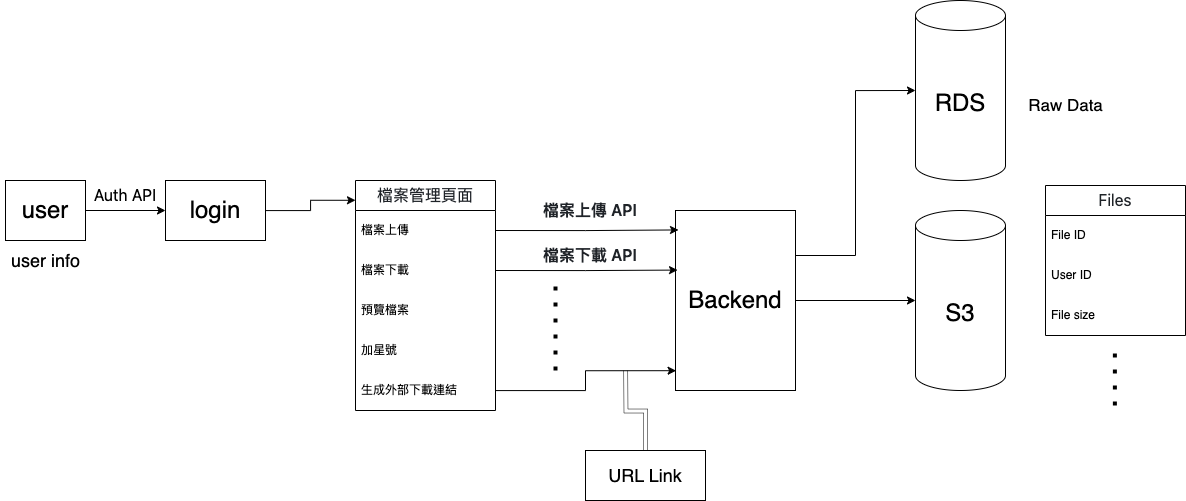

The diagram above was exported from draw.io. Its source (the exported page's mxGraphModel, read from the mxfile embedded in the PNG):
<mxGraphModel dx="1468" dy="903" grid="1" gridSize="10" guides="1" tooltips="1" connect="1" arrows="1" fold="1" page="1" pageScale="1" pageWidth="827" pageHeight="1169" math="0" shadow="0">
  <root>
    <mxCell id="0" />
    <mxCell id="1" parent="0" />
    <mxCell id="ZIB-EXQ5U285YZ8-AnGH-3" value="" style="edgeStyle=orthogonalEdgeStyle;rounded=0;orthogonalLoop=1;jettySize=auto;html=1;" parent="1" source="ZIB-EXQ5U285YZ8-AnGH-1" target="ZIB-EXQ5U285YZ8-AnGH-2" edge="1">
      <mxGeometry relative="1" as="geometry" />
    </mxCell>
    <mxCell id="ZIB-EXQ5U285YZ8-AnGH-1" value="&lt;font style=&quot;font-size: 24px;&quot;&gt;user&lt;/font&gt;" style="rounded=0;whiteSpace=wrap;html=1;" parent="1" vertex="1">
      <mxGeometry x="20" y="290" width="80" height="60" as="geometry" />
    </mxCell>
    <mxCell id="ZIB-EXQ5U285YZ8-AnGH-23" value="" style="edgeStyle=orthogonalEdgeStyle;rounded=0;orthogonalLoop=1;jettySize=auto;html=1;entryX=0;entryY=0.086;entryDx=0;entryDy=0;entryPerimeter=0;" parent="1" source="ZIB-EXQ5U285YZ8-AnGH-2" target="ZIB-EXQ5U285YZ8-AnGH-4" edge="1">
      <mxGeometry relative="1" as="geometry" />
    </mxCell>
    <mxCell id="ZIB-EXQ5U285YZ8-AnGH-2" value="&lt;font style=&quot;font-size: 24px;&quot;&gt;login&lt;/font&gt;" style="rounded=0;whiteSpace=wrap;html=1;" parent="1" vertex="1">
      <mxGeometry x="180" y="290" width="100" height="60" as="geometry" />
    </mxCell>
    <mxCell id="ZIB-EXQ5U285YZ8-AnGH-4" value="&lt;span style=&quot;color: rgb(31, 35, 40); font-family: -apple-system, &amp;quot;system-ui&amp;quot;, &amp;quot;Segoe UI&amp;quot;, &amp;quot;Noto Sans&amp;quot;, Helvetica, Arial, sans-serif, &amp;quot;Apple Color Emoji&amp;quot;, &amp;quot;Segoe UI Emoji&amp;quot;; font-size: 16px; text-align: left; background-color: rgb(255, 255, 255);&quot;&gt;檔案管理頁面&lt;/span&gt;" style="swimlane;fontStyle=0;childLayout=stackLayout;horizontal=1;startSize=30;horizontalStack=0;resizeParent=1;resizeParentMax=0;resizeLast=0;collapsible=1;marginBottom=0;whiteSpace=wrap;html=1;" parent="1" vertex="1">
      <mxGeometry x="370" y="290" width="140" height="230" as="geometry">
        <mxRectangle x="370" y="290" width="140" height="30" as="alternateBounds" />
      </mxGeometry>
    </mxCell>
    <mxCell id="ZIB-EXQ5U285YZ8-AnGH-5" value="檔案上傳" style="text;strokeColor=none;fillColor=none;align=left;verticalAlign=middle;spacingLeft=4;spacingRight=4;overflow=hidden;points=[[0,0.5],[1,0.5]];portConstraint=eastwest;rotatable=0;whiteSpace=wrap;html=1;" parent="ZIB-EXQ5U285YZ8-AnGH-4" vertex="1">
      <mxGeometry y="30" width="140" height="40" as="geometry" />
    </mxCell>
    <mxCell id="ZIB-EXQ5U285YZ8-AnGH-6" value="檔案下載" style="text;strokeColor=none;fillColor=none;align=left;verticalAlign=middle;spacingLeft=4;spacingRight=4;overflow=hidden;points=[[0,0.5],[1,0.5]];portConstraint=eastwest;rotatable=0;whiteSpace=wrap;html=1;" parent="ZIB-EXQ5U285YZ8-AnGH-4" vertex="1">
      <mxGeometry y="70" width="140" height="40" as="geometry" />
    </mxCell>
    <mxCell id="ZIB-EXQ5U285YZ8-AnGH-19" value="預覽檔案" style="text;strokeColor=none;fillColor=none;align=left;verticalAlign=middle;spacingLeft=4;spacingRight=4;overflow=hidden;points=[[0,0.5],[1,0.5]];portConstraint=eastwest;rotatable=0;whiteSpace=wrap;html=1;" parent="ZIB-EXQ5U285YZ8-AnGH-4" vertex="1">
      <mxGeometry y="110" width="140" height="40" as="geometry" />
    </mxCell>
    <mxCell id="ZIB-EXQ5U285YZ8-AnGH-7" value="加星號" style="text;strokeColor=none;fillColor=none;align=left;verticalAlign=middle;spacingLeft=4;spacingRight=4;overflow=hidden;points=[[0,0.5],[1,0.5]];portConstraint=eastwest;rotatable=0;whiteSpace=wrap;html=1;" parent="ZIB-EXQ5U285YZ8-AnGH-4" vertex="1">
      <mxGeometry y="150" width="140" height="40" as="geometry" />
    </mxCell>
    <mxCell id="ZIB-EXQ5U285YZ8-AnGH-18" value="生成外部下載連結" style="text;strokeColor=none;fillColor=none;align=left;verticalAlign=middle;spacingLeft=4;spacingRight=4;overflow=hidden;points=[[0,0.5],[1,0.5]];portConstraint=eastwest;rotatable=0;whiteSpace=wrap;html=1;" parent="ZIB-EXQ5U285YZ8-AnGH-4" vertex="1">
      <mxGeometry y="190" width="140" height="40" as="geometry" />
    </mxCell>
    <mxCell id="ZIB-EXQ5U285YZ8-AnGH-15" value="&lt;font style=&quot;font-size: 18px;&quot;&gt;user info&lt;/font&gt;" style="text;html=1;align=center;verticalAlign=middle;resizable=0;points=[];autosize=1;strokeColor=none;fillColor=none;" parent="1" vertex="1">
      <mxGeometry x="15" y="350" width="90" height="40" as="geometry" />
    </mxCell>
    <mxCell id="ZIB-EXQ5U285YZ8-AnGH-28" value="&lt;span style=&quot;font-family: -apple-system, &amp;quot;system-ui&amp;quot;, &amp;quot;Segoe UI&amp;quot;, &amp;quot;Noto Sans&amp;quot;, Helvetica, Arial, sans-serif, &amp;quot;Apple Color Emoji&amp;quot;, &amp;quot;Segoe UI Emoji&amp;quot;; font-size: 16px; text-align: start; background-color: rgb(255, 255, 255);&quot;&gt;Auth API&lt;/span&gt;" style="text;html=1;align=center;verticalAlign=middle;whiteSpace=wrap;rounded=0;" parent="1" vertex="1">
      <mxGeometry x="90" y="290" width="100" height="30" as="geometry" />
    </mxCell>
    <mxCell id="ZIB-EXQ5U285YZ8-AnGH-30" value="&lt;font style=&quot;font-size: 24px;&quot;&gt;S3&lt;/font&gt;" style="shape=cylinder3;whiteSpace=wrap;html=1;boundedLbl=1;backgroundOutline=1;size=15;" parent="1" vertex="1">
      <mxGeometry x="930" y="320" width="90" height="180" as="geometry" />
    </mxCell>
    <mxCell id="GgYH7B3mYQdAxezlTgMD-1" style="edgeStyle=orthogonalEdgeStyle;rounded=0;orthogonalLoop=1;jettySize=auto;html=1;" parent="1" source="ZIB-EXQ5U285YZ8-AnGH-12" target="ZIB-EXQ5U285YZ8-AnGH-30" edge="1">
      <mxGeometry relative="1" as="geometry" />
    </mxCell>
    <mxCell id="ZIB-EXQ5U285YZ8-AnGH-12" value="&lt;font style=&quot;font-size: 24px;&quot;&gt;Backend&lt;/font&gt;" style="rounded=0;whiteSpace=wrap;html=1;" parent="1" vertex="1">
      <mxGeometry x="690" y="320" width="120" height="180" as="geometry" />
    </mxCell>
    <mxCell id="ZIB-EXQ5U285YZ8-AnGH-36" value="&lt;span style=&quot;box-sizing: border-box; font-weight: var(--base-text-weight-semibold, 600); color: rgb(31, 35, 40); font-family: -apple-system, &amp;quot;system-ui&amp;quot;, &amp;quot;Segoe UI&amp;quot;, &amp;quot;Noto Sans&amp;quot;, Helvetica, Arial, sans-serif, &amp;quot;Apple Color Emoji&amp;quot;, &amp;quot;Segoe UI Emoji&amp;quot;; font-size: 16px; text-align: left; background-color: rgb(255, 255, 255);&quot;&gt;檔案上傳 API&lt;/span&gt;" style="text;html=1;align=center;verticalAlign=middle;whiteSpace=wrap;rounded=0;" parent="1" vertex="1">
      <mxGeometry x="550" y="305" width="110" height="30" as="geometry" />
    </mxCell>
    <mxCell id="ZIB-EXQ5U285YZ8-AnGH-37" style="edgeStyle=orthogonalEdgeStyle;rounded=0;orthogonalLoop=1;jettySize=auto;html=1;exitX=1;exitY=0.5;exitDx=0;exitDy=0;entryX=0.025;entryY=0.108;entryDx=0;entryDy=0;entryPerimeter=0;" parent="1" source="ZIB-EXQ5U285YZ8-AnGH-5" target="ZIB-EXQ5U285YZ8-AnGH-12" edge="1">
      <mxGeometry relative="1" as="geometry" />
    </mxCell>
    <mxCell id="ZIB-EXQ5U285YZ8-AnGH-40" style="edgeStyle=orthogonalEdgeStyle;rounded=0;orthogonalLoop=1;jettySize=auto;html=1;exitX=1;exitY=0.5;exitDx=0;exitDy=0;entryX=0.017;entryY=0.331;entryDx=0;entryDy=0;entryPerimeter=0;" parent="1" source="ZIB-EXQ5U285YZ8-AnGH-6" target="ZIB-EXQ5U285YZ8-AnGH-12" edge="1">
      <mxGeometry relative="1" as="geometry" />
    </mxCell>
    <mxCell id="ZIB-EXQ5U285YZ8-AnGH-41" value="&lt;span style=&quot;box-sizing: border-box; font-weight: var(--base-text-weight-semibold, 600); color: rgb(31, 35, 40); font-family: -apple-system, &amp;quot;system-ui&amp;quot;, &amp;quot;Segoe UI&amp;quot;, &amp;quot;Noto Sans&amp;quot;, Helvetica, Arial, sans-serif, &amp;quot;Apple Color Emoji&amp;quot;, &amp;quot;Segoe UI Emoji&amp;quot;; font-size: 16px; text-align: left; background-color: rgb(255, 255, 255);&quot;&gt;檔案下載 API&lt;/span&gt;" style="text;html=1;align=center;verticalAlign=middle;whiteSpace=wrap;rounded=0;" parent="1" vertex="1">
      <mxGeometry x="550" y="350" width="110" height="30" as="geometry" />
    </mxCell>
    <mxCell id="J4z6vkCoDmsCB_DzMDWh-3" value="" style="endArrow=none;dashed=1;html=1;dashPattern=1 3;strokeWidth=4;rounded=0;" parent="1" edge="1">
      <mxGeometry width="50" height="50" relative="1" as="geometry">
        <mxPoint x="570" y="480" as="sourcePoint" />
        <mxPoint x="570" y="390" as="targetPoint" />
      </mxGeometry>
    </mxCell>
    <mxCell id="J4z6vkCoDmsCB_DzMDWh-4" value="&lt;span style=&quot;color: rgb(31, 35, 40); font-family: -apple-system, &amp;quot;system-ui&amp;quot;, &amp;quot;Segoe UI&amp;quot;, &amp;quot;Noto Sans&amp;quot;, Helvetica, Arial, sans-serif, &amp;quot;Apple Color Emoji&amp;quot;, &amp;quot;Segoe UI Emoji&amp;quot;; font-size: 16px; text-align: left; background-color: rgb(255, 255, 255);&quot;&gt;Files&lt;/span&gt;" style="swimlane;fontStyle=0;childLayout=stackLayout;horizontal=1;startSize=30;horizontalStack=0;resizeParent=1;resizeParentMax=0;resizeLast=0;collapsible=1;marginBottom=0;whiteSpace=wrap;html=1;" parent="1" vertex="1">
      <mxGeometry x="1060" y="295" width="140" height="150" as="geometry">
        <mxRectangle x="370" y="290" width="140" height="30" as="alternateBounds" />
      </mxGeometry>
    </mxCell>
    <mxCell id="J4z6vkCoDmsCB_DzMDWh-5" value="File ID" style="text;strokeColor=none;fillColor=none;align=left;verticalAlign=middle;spacingLeft=4;spacingRight=4;overflow=hidden;points=[[0,0.5],[1,0.5]];portConstraint=eastwest;rotatable=0;whiteSpace=wrap;html=1;" parent="J4z6vkCoDmsCB_DzMDWh-4" vertex="1">
      <mxGeometry y="30" width="140" height="40" as="geometry" />
    </mxCell>
    <mxCell id="J4z6vkCoDmsCB_DzMDWh-6" value="User ID" style="text;strokeColor=none;fillColor=none;align=left;verticalAlign=middle;spacingLeft=4;spacingRight=4;overflow=hidden;points=[[0,0.5],[1,0.5]];portConstraint=eastwest;rotatable=0;whiteSpace=wrap;html=1;" parent="J4z6vkCoDmsCB_DzMDWh-4" vertex="1">
      <mxGeometry y="70" width="140" height="40" as="geometry" />
    </mxCell>
    <mxCell id="J4z6vkCoDmsCB_DzMDWh-7" value="File size" style="text;strokeColor=none;fillColor=none;align=left;verticalAlign=middle;spacingLeft=4;spacingRight=4;overflow=hidden;points=[[0,0.5],[1,0.5]];portConstraint=eastwest;rotatable=0;whiteSpace=wrap;html=1;" parent="J4z6vkCoDmsCB_DzMDWh-4" vertex="1">
      <mxGeometry y="110" width="140" height="40" as="geometry" />
    </mxCell>
    <mxCell id="J4z6vkCoDmsCB_DzMDWh-10" value="" style="endArrow=none;dashed=1;html=1;dashPattern=1 3;strokeWidth=4;rounded=0;" parent="1" edge="1">
      <mxGeometry width="50" height="50" relative="1" as="geometry">
        <mxPoint x="1129.38" y="515" as="sourcePoint" />
        <mxPoint x="1129.38" y="460" as="targetPoint" />
      </mxGeometry>
    </mxCell>
    <mxCell id="J4z6vkCoDmsCB_DzMDWh-12" style="edgeStyle=orthogonalEdgeStyle;rounded=0;orthogonalLoop=1;jettySize=auto;html=1;shape=link;strokeWidth=0.5;" parent="1" target="J4z6vkCoDmsCB_DzMDWh-11" edge="1">
      <mxGeometry relative="1" as="geometry">
        <mxPoint x="660" y="490" as="targetPoint" />
        <mxPoint x="640" y="480" as="sourcePoint" />
      </mxGeometry>
    </mxCell>
    <mxCell id="J4z6vkCoDmsCB_DzMDWh-11" value="&lt;font style=&quot;font-size: 18px;&quot;&gt;URL Link&lt;/font&gt;" style="rounded=0;whiteSpace=wrap;html=1;" parent="1" vertex="1">
      <mxGeometry x="600" y="560" width="120" height="50" as="geometry" />
    </mxCell>
    <mxCell id="J4z6vkCoDmsCB_DzMDWh-13" style="edgeStyle=orthogonalEdgeStyle;rounded=0;orthogonalLoop=1;jettySize=auto;html=1;entryX=0.005;entryY=0.89;entryDx=0;entryDy=0;entryPerimeter=0;" parent="1" source="ZIB-EXQ5U285YZ8-AnGH-18" target="ZIB-EXQ5U285YZ8-AnGH-12" edge="1">
      <mxGeometry relative="1" as="geometry" />
    </mxCell>
    <mxCell id="J4z6vkCoDmsCB_DzMDWh-14" value="&lt;font style=&quot;font-size: 24px;&quot;&gt;RDS&lt;/font&gt;" style="shape=cylinder3;whiteSpace=wrap;html=1;boundedLbl=1;backgroundOutline=1;size=15;" parent="1" vertex="1">
      <mxGeometry x="930" y="110" width="90" height="180" as="geometry" />
    </mxCell>
    <mxCell id="J4z6vkCoDmsCB_DzMDWh-15" style="edgeStyle=orthogonalEdgeStyle;rounded=0;orthogonalLoop=1;jettySize=auto;html=1;exitX=1;exitY=0.25;exitDx=0;exitDy=0;entryX=0;entryY=0.5;entryDx=0;entryDy=0;entryPerimeter=0;" parent="1" source="ZIB-EXQ5U285YZ8-AnGH-12" target="J4z6vkCoDmsCB_DzMDWh-14" edge="1">
      <mxGeometry relative="1" as="geometry" />
    </mxCell>
    <mxCell id="h0toBmeu4XHv_Uus8mHB-1" value="&lt;div&gt;&lt;span style=&quot;background-color: initial;&quot;&gt;Raw Data&lt;/span&gt;&lt;/div&gt;" style="text;html=1;align=center;verticalAlign=middle;resizable=0;points=[];autosize=1;strokeColor=none;fillColor=none;fontSize=17;" vertex="1" parent="1">
      <mxGeometry x="1030" y="200" width="100" height="30" as="geometry" />
    </mxCell>
  </root>
</mxGraphModel>